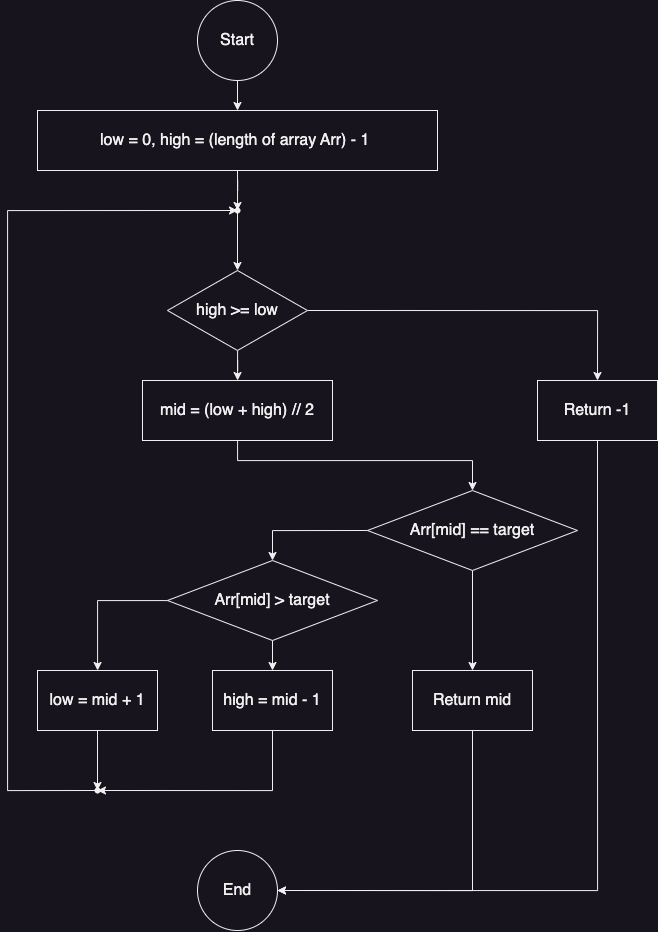

The diagram above was exported from draw.io. Its source (the exported page's mxGraphModel, read from the mxfile embedded in the PNG):
<mxGraphModel dx="1591" dy="965" grid="1" gridSize="10" guides="1" tooltips="1" connect="1" arrows="1" fold="1" page="1" pageScale="1" pageWidth="850" pageHeight="1100" math="0" shadow="0">
  <root>
    <mxCell id="0" />
    <mxCell id="1" parent="0" />
    <mxCell id="Qb06SQehSgDoMaYCq6VZ-47" style="edgeStyle=orthogonalEdgeStyle;rounded=0;orthogonalLoop=1;jettySize=auto;html=1;exitX=0.5;exitY=1;exitDx=0;exitDy=0;" edge="1" parent="1" source="Qb06SQehSgDoMaYCq6VZ-4" target="Qb06SQehSgDoMaYCq6VZ-46">
      <mxGeometry relative="1" as="geometry" />
    </mxCell>
    <mxCell id="Qb06SQehSgDoMaYCq6VZ-4" value="&lt;font size=&quot;3&quot;&gt;low = 0, high = (length of array Arr) - 1&amp;nbsp;&lt;/font&gt;" style="whiteSpace=wrap;html=1;" vertex="1" parent="1">
      <mxGeometry x="130.00000000000003" y="180" width="400" height="60" as="geometry" />
    </mxCell>
    <mxCell id="Qb06SQehSgDoMaYCq6VZ-21" value="" style="edgeStyle=orthogonalEdgeStyle;rounded=0;orthogonalLoop=1;jettySize=auto;html=1;" edge="1" parent="1" source="Qb06SQehSgDoMaYCq6VZ-15" target="Qb06SQehSgDoMaYCq6VZ-20">
      <mxGeometry relative="1" as="geometry" />
    </mxCell>
    <mxCell id="Qb06SQehSgDoMaYCq6VZ-55" style="edgeStyle=orthogonalEdgeStyle;rounded=0;orthogonalLoop=1;jettySize=auto;html=1;exitX=1;exitY=0.5;exitDx=0;exitDy=0;entryX=0.5;entryY=0;entryDx=0;entryDy=0;" edge="1" parent="1" source="Qb06SQehSgDoMaYCq6VZ-15" target="Qb06SQehSgDoMaYCq6VZ-54">
      <mxGeometry relative="1" as="geometry" />
    </mxCell>
    <mxCell id="Qb06SQehSgDoMaYCq6VZ-15" value="&lt;font size=&quot;3&quot;&gt;high &amp;gt;= low&lt;/font&gt;" style="rhombus;whiteSpace=wrap;html=1;" vertex="1" parent="1">
      <mxGeometry x="260" y="340" width="140" height="80" as="geometry" />
    </mxCell>
    <mxCell id="Qb06SQehSgDoMaYCq6VZ-23" value="" style="edgeStyle=orthogonalEdgeStyle;rounded=0;orthogonalLoop=1;jettySize=auto;html=1;" edge="1" parent="1" source="Qb06SQehSgDoMaYCq6VZ-20" target="Qb06SQehSgDoMaYCq6VZ-22">
      <mxGeometry relative="1" as="geometry">
        <Array as="points">
          <mxPoint x="330" y="530" />
          <mxPoint x="565" y="530" />
        </Array>
      </mxGeometry>
    </mxCell>
    <mxCell id="Qb06SQehSgDoMaYCq6VZ-20" value="&lt;font size=&quot;3&quot;&gt;mid = (low + high) // 2&lt;/font&gt;" style="whiteSpace=wrap;html=1;" vertex="1" parent="1">
      <mxGeometry x="235.00000000000003" y="450" width="190" height="60" as="geometry" />
    </mxCell>
    <mxCell id="Qb06SQehSgDoMaYCq6VZ-32" style="edgeStyle=orthogonalEdgeStyle;rounded=0;orthogonalLoop=1;jettySize=auto;html=1;exitX=0;exitY=0.5;exitDx=0;exitDy=0;entryX=0.5;entryY=0;entryDx=0;entryDy=0;" edge="1" parent="1" source="Qb06SQehSgDoMaYCq6VZ-22" target="Qb06SQehSgDoMaYCq6VZ-25">
      <mxGeometry relative="1" as="geometry" />
    </mxCell>
    <mxCell id="Qb06SQehSgDoMaYCq6VZ-36" style="edgeStyle=orthogonalEdgeStyle;rounded=0;orthogonalLoop=1;jettySize=auto;html=1;exitX=0.5;exitY=1;exitDx=0;exitDy=0;entryX=0.5;entryY=0;entryDx=0;entryDy=0;" edge="1" parent="1" source="Qb06SQehSgDoMaYCq6VZ-22" target="Qb06SQehSgDoMaYCq6VZ-35">
      <mxGeometry relative="1" as="geometry" />
    </mxCell>
    <mxCell id="Qb06SQehSgDoMaYCq6VZ-22" value="&lt;font size=&quot;3&quot;&gt;Arr[mid] == target&lt;/font&gt;" style="rhombus;whiteSpace=wrap;html=1;" vertex="1" parent="1">
      <mxGeometry x="460" y="560" width="210" height="80" as="geometry" />
    </mxCell>
    <mxCell id="Qb06SQehSgDoMaYCq6VZ-30" value="" style="edgeStyle=orthogonalEdgeStyle;rounded=0;orthogonalLoop=1;jettySize=auto;html=1;" edge="1" parent="1" source="Qb06SQehSgDoMaYCq6VZ-25" target="Qb06SQehSgDoMaYCq6VZ-29">
      <mxGeometry relative="1" as="geometry" />
    </mxCell>
    <mxCell id="Qb06SQehSgDoMaYCq6VZ-39" style="edgeStyle=orthogonalEdgeStyle;rounded=0;orthogonalLoop=1;jettySize=auto;html=1;exitX=0.5;exitY=1;exitDx=0;exitDy=0;entryX=0.5;entryY=0;entryDx=0;entryDy=0;" edge="1" parent="1" source="Qb06SQehSgDoMaYCq6VZ-25" target="Qb06SQehSgDoMaYCq6VZ-38">
      <mxGeometry relative="1" as="geometry" />
    </mxCell>
    <mxCell id="Qb06SQehSgDoMaYCq6VZ-25" value="&lt;font size=&quot;3&quot;&gt;Arr[mid] &amp;gt; target&lt;/font&gt;" style="rhombus;whiteSpace=wrap;html=1;" vertex="1" parent="1">
      <mxGeometry x="260" y="630" width="210" height="80" as="geometry" />
    </mxCell>
    <mxCell id="Qb06SQehSgDoMaYCq6VZ-44" style="edgeStyle=orthogonalEdgeStyle;rounded=0;orthogonalLoop=1;jettySize=auto;html=1;exitX=0.5;exitY=1;exitDx=0;exitDy=0;entryX=0.5;entryY=0.5;entryDx=0;entryDy=0;entryPerimeter=0;" edge="1" parent="1" source="Qb06SQehSgDoMaYCq6VZ-29" target="Qb06SQehSgDoMaYCq6VZ-41">
      <mxGeometry relative="1" as="geometry" />
    </mxCell>
    <mxCell id="Qb06SQehSgDoMaYCq6VZ-29" value="&lt;font size=&quot;3&quot;&gt;low = mid + 1&lt;/font&gt;" style="whiteSpace=wrap;html=1;" vertex="1" parent="1">
      <mxGeometry x="130.00000000000003" y="740" width="120" height="60" as="geometry" />
    </mxCell>
    <mxCell id="Qb06SQehSgDoMaYCq6VZ-52" style="edgeStyle=orthogonalEdgeStyle;rounded=0;orthogonalLoop=1;jettySize=auto;html=1;entryX=1;entryY=0.5;entryDx=0;entryDy=0;" edge="1" parent="1" source="Qb06SQehSgDoMaYCq6VZ-35" target="Qb06SQehSgDoMaYCq6VZ-51">
      <mxGeometry relative="1" as="geometry">
        <Array as="points">
          <mxPoint x="565" y="960" />
        </Array>
      </mxGeometry>
    </mxCell>
    <mxCell id="Qb06SQehSgDoMaYCq6VZ-35" value="&lt;font size=&quot;3&quot;&gt;Return mid&lt;/font&gt;" style="whiteSpace=wrap;html=1;" vertex="1" parent="1">
      <mxGeometry x="505" y="740" width="120" height="60" as="geometry" />
    </mxCell>
    <mxCell id="Qb06SQehSgDoMaYCq6VZ-43" style="edgeStyle=orthogonalEdgeStyle;rounded=0;orthogonalLoop=1;jettySize=auto;html=1;exitX=0.5;exitY=1;exitDx=0;exitDy=0;entryX=0.8;entryY=0.625;entryDx=0;entryDy=0;entryPerimeter=0;" edge="1" parent="1" source="Qb06SQehSgDoMaYCq6VZ-38" target="Qb06SQehSgDoMaYCq6VZ-41">
      <mxGeometry relative="1" as="geometry">
        <Array as="points">
          <mxPoint x="365" y="860" />
        </Array>
      </mxGeometry>
    </mxCell>
    <mxCell id="Qb06SQehSgDoMaYCq6VZ-38" value="&lt;font size=&quot;3&quot;&gt;high = mid - 1&lt;/font&gt;" style="whiteSpace=wrap;html=1;" vertex="1" parent="1">
      <mxGeometry x="305" y="740" width="120" height="60" as="geometry" />
    </mxCell>
    <mxCell id="Qb06SQehSgDoMaYCq6VZ-50" style="edgeStyle=orthogonalEdgeStyle;rounded=0;orthogonalLoop=1;jettySize=auto;html=1;" edge="1" parent="1" source="Qb06SQehSgDoMaYCq6VZ-41" target="Qb06SQehSgDoMaYCq6VZ-46">
      <mxGeometry relative="1" as="geometry">
        <mxPoint x="70" y="230" as="targetPoint" />
        <mxPoint x="110" y="830" as="sourcePoint" />
        <Array as="points">
          <mxPoint x="100" y="860" />
          <mxPoint x="100" y="280" />
        </Array>
      </mxGeometry>
    </mxCell>
    <mxCell id="Qb06SQehSgDoMaYCq6VZ-41" value="" style="shape=waypoint;sketch=0;size=6;pointerEvents=1;points=[];fillColor=none;resizable=0;rotatable=0;perimeter=centerPerimeter;snapToPoint=1;" vertex="1" parent="1">
      <mxGeometry x="180.00000000000003" y="850" width="20" height="20" as="geometry" />
    </mxCell>
    <mxCell id="Qb06SQehSgDoMaYCq6VZ-48" style="edgeStyle=orthogonalEdgeStyle;rounded=0;orthogonalLoop=1;jettySize=auto;html=1;entryX=0.5;entryY=0;entryDx=0;entryDy=0;" edge="1" parent="1" source="Qb06SQehSgDoMaYCq6VZ-46" target="Qb06SQehSgDoMaYCq6VZ-15">
      <mxGeometry relative="1" as="geometry" />
    </mxCell>
    <mxCell id="Qb06SQehSgDoMaYCq6VZ-46" value="" style="shape=waypoint;sketch=0;size=6;pointerEvents=1;points=[];fillColor=none;resizable=0;rotatable=0;perimeter=centerPerimeter;snapToPoint=1;" vertex="1" parent="1">
      <mxGeometry x="320" y="270" width="20" height="20" as="geometry" />
    </mxCell>
    <mxCell id="Qb06SQehSgDoMaYCq6VZ-51" value="&lt;font size=&quot;3&quot;&gt;End&lt;/font&gt;" style="ellipse;whiteSpace=wrap;html=1;" vertex="1" parent="1">
      <mxGeometry x="290" y="920" width="80" height="80" as="geometry" />
    </mxCell>
    <mxCell id="Qb06SQehSgDoMaYCq6VZ-56" style="edgeStyle=orthogonalEdgeStyle;rounded=0;orthogonalLoop=1;jettySize=auto;html=1;exitX=0.5;exitY=1;exitDx=0;exitDy=0;entryX=1;entryY=0.5;entryDx=0;entryDy=0;" edge="1" parent="1" source="Qb06SQehSgDoMaYCq6VZ-54" target="Qb06SQehSgDoMaYCq6VZ-51">
      <mxGeometry relative="1" as="geometry">
        <mxPoint x="690.5384615384614" y="990" as="targetPoint" />
      </mxGeometry>
    </mxCell>
    <mxCell id="Qb06SQehSgDoMaYCq6VZ-54" value="&lt;font size=&quot;3&quot;&gt;Return -1&lt;/font&gt;" style="whiteSpace=wrap;html=1;" vertex="1" parent="1">
      <mxGeometry x="630" y="450" width="120" height="60" as="geometry" />
    </mxCell>
    <mxCell id="Qb06SQehSgDoMaYCq6VZ-58" style="edgeStyle=orthogonalEdgeStyle;rounded=0;orthogonalLoop=1;jettySize=auto;html=1;exitX=0.5;exitY=1;exitDx=0;exitDy=0;entryX=0.5;entryY=0;entryDx=0;entryDy=0;" edge="1" parent="1" source="Qb06SQehSgDoMaYCq6VZ-57" target="Qb06SQehSgDoMaYCq6VZ-4">
      <mxGeometry relative="1" as="geometry" />
    </mxCell>
    <mxCell id="Qb06SQehSgDoMaYCq6VZ-57" value="&lt;font size=&quot;3&quot;&gt;Start&lt;/font&gt;" style="ellipse;whiteSpace=wrap;html=1;" vertex="1" parent="1">
      <mxGeometry x="290" y="70" width="80" height="80" as="geometry" />
    </mxCell>
  </root>
</mxGraphModel>